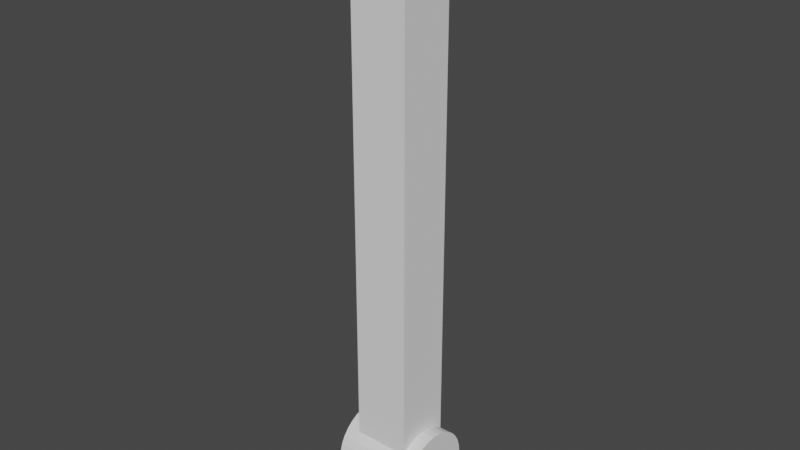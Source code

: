 # Source: Pass.blend  (saved by Blender 2.93.21; exported with 4.5.12 LTS)
import bpy
from mathutils import Matrix  # noqa: F401  (used for matrix-valued properties, if any)

bpy.ops.wm.read_factory_settings(use_empty=True)
scene = bpy.context.scene
scene.name = 'Scene'

# ---- collections
col_collection = bpy.data.collections.new('Collection'); scene.collection.children.link(col_collection)

# ---- world
world_world = bpy.data.worlds.new('World'); scene.world = world_world
world_world.use_nodes = True; world_world.node_tree.nodes.clear()
_N = world_world.node_tree.nodes; _L = world_world.node_tree.links
n0 = _N.new('ShaderNodeOutputWorld'); n0.name = 'World Output'; n0.location = (300, 300)
n1 = _N.new('ShaderNodeBackground'); n1.name = 'Background'; n1.location = (10, 300)
n1.inputs[0].default_value = (0.05088, 0.05088, 0.05088, 1.0)
_L.new(n1.outputs[0], n0.inputs[0])
n0.is_active_output = True
world_world.color = (0.05088, 0.05088, 0.05088)
world_world.use_sun_shadow = False
world_world.sun_shadow_jitter_overblur = 0.0

# ---- meshes
me_cylinder = bpy.data.meshes.new('Cylinder')
me_cylinder.from_pydata([(0.0, 1.359, -1.359), (0.0, 1.359, 1.359), (0.2652, 1.333, -1.359), (0.2652, 1.333, 1.359), (0.5201, 1.256, -1.359), (0.5201, 1.256, 1.359), (0.7551, 1.13, -1.359), (0.7551, 1.13, 1.359), (0.9611, 0.9611, -1.359), (0.9611, 0.9611, 1.359), (1.13, 0.7551, -1.359), (1.13, 0.7551, 1.359), (1.256, 0.5201, -1.359), (1.256, 0.5201, 1.359), (1.333, 0.2652, -1.359), (1.333, 0.2652, 1.359), (1.359, -5.941e-08, -1.359), (1.359, -5.941e-08, 1.359), (1.333, -0.2652, -1.359), (1.333, -0.2652, 1.359), (1.256, -0.5201, -1.359), (1.256, -0.5201, 1.359), (1.13, -0.7551, -1.359), (1.13, -0.7551, 1.359), (0.9611, -0.9611, -1.359), (0.9611, -0.9611, 1.359), (0.7551, -1.13, -1.359), (0.7551, -1.13, 1.359), (0.5201, -1.256, -1.359), (0.5201, -1.256, 1.359), (0.2652, -1.333, -1.359), (0.2652, -1.333, 1.359), (-1.188e-07, -1.359, -1.359), (-1.188e-07, -1.359, 1.359), (-0.2652, -1.333, -1.359), (-0.2652, -1.333, 1.359), (-0.5201, -1.256, -1.359), (-0.5201, -1.256, 1.359), (-0.7551, -1.13, -1.359), (-0.7551, -1.13, 1.359), (-0.9611, -0.9611, -1.359), (-0.9611, -0.9611, 1.359), (-1.13, -0.7551, -1.359), (-1.13, -0.7551, 1.359), (-1.256, -0.5201, -1.359), (-1.256, -0.5201, 1.359), (-1.333, -0.2652, -1.359), (-1.333, -0.2652, 1.359), (-1.359, 1.621e-08, -1.359), (-1.359, 1.621e-08, 1.359), (-1.333, 0.2652, -1.359), (-1.333, 0.2652, 1.359), (-1.256, 0.5201, -1.359), (-1.256, 0.5201, 1.359), (-1.13, 0.7551, -1.359), (-1.13, 0.7551, 1.359), (-0.9611, 0.9611, -1.359), (-0.9611, 0.9611, 1.359), (-0.7551, 1.13, -1.359), (-0.7551, 1.13, 1.359), (-0.5201, 1.256, -1.359), (-0.5201, 1.256, 1.359), (-0.2652, 1.333, -1.359), (-0.2652, 1.333, 1.359), (-0.9998, -0.9138, -0.9138), (-18.0, -0.9138, -0.9138), (-0.9998, 0.9138, -0.9138), (-18.0, 0.9138, -0.9138), (-0.9998, -0.9138, 0.9138), (-18.0, -0.9138, 0.9138), (-0.9998, 0.9138, 0.9138), (-18.0, 0.9138, 0.9138), (-1.359, 0.0, 0.9138), (-1.359, 0.0, -0.9138), (-1.333, 0.2652, -0.9138), (-1.256, 0.5201, -0.9138), (-1.13, 0.7743, -0.9138), (-1.333, -0.2652, -0.9138), (-1.256, -0.5201, -0.9138), (-1.13, -0.7551, -0.9138), (-1.256, 0.5201, 0.9138), (-1.13, 0.7551, 0.9138), (-1.333, 0.2652, 0.9138), (-1.256, -0.5201, 0.9138), (-1.333, -0.2652, 0.9138), (-1.13, -0.7551, 0.9138), (-0.9998, 0.9138, -1.359), (-0.9998, 0.9138, 1.359), (-0.9998, -0.9138, -1.359), (-0.9998, -0.9138, 1.359)], [], [(0, 1, 3, 2), (2, 3, 5, 4), (4, 5, 7, 6), (6, 7, 9, 8), (8, 9, 11, 10), (10, 11, 13, 12), (12, 13, 15, 14), (14, 15, 17, 16), (16, 17, 19, 18), (18, 19, 21, 20), (20, 21, 23, 22), (22, 23, 25, 24), (24, 25, 27, 26), (26, 27, 29, 28), (28, 29, 31, 30), (30, 31, 33, 32), (32, 33, 35, 34), (34, 35, 37, 36), (36, 37, 39, 38), (38, 39, 41, 40), (56, 57, 59, 58), (58, 59, 61, 60), (3, 1, 63, 61, 59, 57, 87, 55, 53, 51, 49, 47, 45, 43, 89, 41, 39, 37, 35, 33, 31, 29, 27, 25, 23, 21, 19, 17, 15, 13, 11, 9, 7, 5), (60, 61, 63, 62), (62, 63, 1, 0), (0, 2, 4, 6, 8, 10, 12, 14, 16, 18, 20, 22, 24, 26, 28, 30, 32, 34, 36, 38, 40, 88, 42, 44, 46, 48, 50, 52, 54, 86, 56, 58, 60, 62), (64, 65, 67, 66, 76, 75, 74, 73, 77, 78, 79), (66, 67, 71, 70), (70, 71, 69, 68, 85, 83, 84, 72, 82, 80, 81), (68, 69, 65, 64), (71, 67, 65, 69), (41, 89, 68, 64, 88, 40), (68, 89, 43, 85), (45, 83, 85, 43), (47, 84, 83, 45), (49, 72, 84, 47), (51, 82, 72, 49), (53, 80, 82, 51), (55, 81, 80, 53), (87, 70, 81, 55), (56, 86, 66, 70, 87, 57), (66, 86, 54, 76), (52, 75, 76, 54), (50, 74, 75, 52), (48, 73, 74, 50), (46, 77, 73, 48), (44, 78, 77, 46), (42, 79, 78, 44), (88, 64, 79, 42)])
_uv = me_cylinder.uv_layers.new(name='UVMap')
_uv.uv.foreach_set('vector', [1.0, 0.5, 1.0, 1.0, 0.9688, 1.0, 0.9688, 0.5, 0.9688, 0.5, 0.9688, 1.0, 0.9375, 1.0, 0.9375, 0.5, 0.9375, 0.5, 0.9375, 1.0, 0.9062, 1.0, 0.9062, 0.5, 0.9062, 0.5, 0.9062, 1.0, 0.875, 1.0, 0.875, 0.5, 0.875, 0.5, 0.875, 1.0, 0.8438, 1.0, 0.8438, 0.5, 0.8438, 0.5, 0.8438, 1.0, 0.8125, 1.0, 0.8125, 0.5, 0.8125, 0.5, 0.8125, 1.0, 0.7812, 1.0, 0.7812, 0.5, 0.7812, 0.5, 0.7812, 1.0, 0.75, 1.0, 0.75, 0.5, 0.75, 0.5, 0.75, 1.0, 0.7188, 1.0, 0.7188, 0.5, 0.7188, 0.5, 0.7188, 1.0, 0.6875, 1.0, 0.6875, 0.5, 0.6875, 0.5, 0.6875, 1.0, 0.6562, 1.0, 0.6562, 0.5, 0.6562, 0.5, 0.6562, 1.0, 0.625, 1.0, 0.625, 0.5, 0.625, 0.5, 0.625, 1.0, 0.5938, 1.0, 0.5938, 0.5, 0.5938, 0.5, 0.5938, 1.0, 0.5625, 1.0, 0.5625, 0.5, 0.5625, 0.5, 0.5625, 1.0, 0.5312, 1.0, 0.5312, 0.5, 0.5312, 0.5, 0.5312, 1.0, 0.5, 1.0, 0.5, 0.5, 0.5, 0.5, 0.5, 1.0, 0.4688, 1.0, 0.4688, 0.5, 0.4688, 0.5, 0.4688, 1.0, 0.4375, 1.0, 0.4375, 0.5, 0.4375, 0.5, 0.4375, 1.0, 0.4062, 1.0, 0.4062, 0.5, 0.4062, 0.5, 0.4062, 1.0, 0.375, 1.0, 0.375, 0.5, 0.125, 0.5, 0.125, 1.0, 0.09375, 1.0, 0.09375, 0.5, 0.09375, 0.5, 0.09375, 1.0, 0.0625, 1.0, 0.0625, 0.5, 0.2968, 0.4854, 0.25, 0.49, 0.2032, 0.4854, 0.1582, 0.4717, 0.1167, 0.4496, 0.08029, 0.4197, 0.06537, 0.4015, 0.05045, 0.3833, 0.02827, 0.3418, 0.01461, 0.2968, 0.01, 0.25, 0.01461, 0.2032, 0.02827, 0.1582, 0.05045, 0.1167, 0.06537, 0.09848, 0.08029, 0.08029, 0.1167, 0.05045, 0.1582, 0.02827, 0.2032, 0.01461, 0.25, 0.01, 0.2968, 0.01461, 0.3418, 0.02827, 0.3833, 0.05045, 0.4197, 0.08029, 0.4496, 0.1167, 0.4717, 0.1582, 0.4854, 0.2032, 0.49, 0.25, 0.4854, 0.2968, 0.4717, 0.3418, 0.4496, 0.3833, 0.4197, 0.4197, 0.3833, 0.4496, 0.3418, 0.4717, 0.0625, 0.5, 0.0625, 1.0, 0.03125, 1.0, 0.03125, 0.5, 0.03125, 0.5, 0.03125, 1.0, 0.0, 1.0, 0.0, 0.5, 0.75, 0.49, 0.7968, 0.4854, 0.8418, 0.4717, 0.8833, 0.4496, 0.9197, 0.4197, 0.9496, 0.3833, 0.9717, 0.3418, 0.9854, 0.2968, 0.99, 0.25, 0.9854, 0.2032, 0.9717, 0.1582, 0.9496, 0.1167, 0.9197, 0.08029, 0.8833, 0.05045, 0.8418, 0.02827, 0.7968, 0.01461, 0.75, 0.01, 0.7032, 0.01461, 0.6582, 0.02827, 0.6167, 0.05045, 0.5803, 0.08029, 0.5654, 0.09848, 0.5504, 0.1167, 0.5283, 0.1582, 0.5146, 0.2032, 0.51, 0.25, 0.5146, 0.2968, 0.5283, 0.3418, 0.5504, 0.3833, 0.5654, 0.4015, 0.5803, 0.4197, 0.6167, 0.4496, 0.6582, 0.4717, 0.7032, 0.4854, 0.375, 0.0, 0.625, 0.0, 0.625, 0.25, 0.375, 0.25, 0.375, 0.2344, 0.375, 0.2188, 0.375, 0.1875, 0.375, 0.125, 0.375, 0.0625, 0.375, 0.03125, 0.375, 0.01562, 0.375, 0.25, 0.625, 0.25, 0.625, 0.5, 0.375, 0.5, 0.375, 0.5, 0.625, 0.5, 0.625, 0.75, 0.375, 0.75, 0.375, 0.7188, 0.375, 0.6875, 0.375, 0.6562, 0.375, 0.625, 0.375, 0.5938, 0.375, 0.5625, 0.375, 0.5312, 0.375, 0.75, 0.625, 0.75, 0.625, 1.0, 0.375, 1.0, 0.625, 0.5, 0.875, 0.5, 0.875, 0.75, 0.625, 0.75, 0.08029, 0.08029, 0.06537, 0.09848, 0.375, 0.75, 0.375, 1.0, 0.5654, 0.09848, 0.5803, 0.08029, 0.375, 0.75, 0.06537, 0.09848, 0.05045, 0.1167, 0.375, 0.7188, 0.02827, 0.1582, 0.375, 0.6875, 0.375, 0.7188, 0.05045, 0.1167, 0.01461, 0.2032, 0.375, 0.6562, 0.375, 0.6875, 0.02827, 0.1582, 0.01, 0.25, 0.375, 0.625, 0.375, 0.6562, 0.01461, 0.2032, 0.01461, 0.2968, 0.375, 0.5938, 0.375, 0.625, 0.01, 0.25, 0.02827, 0.3418, 0.375, 0.5625, 0.375, 0.5938, 0.01461, 0.2968, 0.05045, 0.3833, 0.375, 0.5312, 0.375, 0.5625, 0.02827, 0.3418, 0.06537, 0.4015, 0.375, 0.5, 0.375, 0.5312, 0.05045, 0.3833, 0.125, 0.5, 0.5654, 0.4015, 0.375, 0.25, 0.375, 0.5, 0.06537, 0.4015, 0.125, 1.0, 0.375, 0.25, 0.5654, 0.4015, 0.5504, 0.3833, 0.375, 0.2344, 0.5283, 0.3418, 0.375, 0.2188, 0.375, 0.2344, 0.5504, 0.3833, 0.5146, 0.2968, 0.375, 0.1875, 0.375, 0.2188, 0.5283, 0.3418, 0.51, 0.25, 0.375, 0.125, 0.375, 0.1875, 0.5146, 0.2968, 0.5146, 0.2032, 0.375, 0.0625, 0.375, 0.125, 0.51, 0.25, 0.5283, 0.1582, 0.375, 0.03125, 0.375, 0.0625, 0.5146, 0.2032, 0.5504, 0.1167, 0.375, 0.01562, 0.375, 0.03125, 0.5283, 0.1582, 0.5654, 0.09848, 0.375, 1.0, 0.375, 0.01562, 0.5504, 0.1167])
me_cylinder.use_remesh_fix_poles = True
me_cylinder.use_remesh_preserve_attributes = False
me_cylinder.update()

# ---- objects
ob_cylinder = bpy.data.objects.new('Cylinder', me_cylinder)

# ---- transforms, parenting, visibility, modifiers, constraints
ob_cylinder.location = (0.0, 0.0, 0.0)
ob_cylinder.rotation_euler = (-0.0, 1.571, 0.0)

# ---- collection membership
col_collection.objects.link(ob_cylinder)

# ---- scene / render settings (as saved in the file)
scene.frame_start = 1; scene.frame_end = 250; scene.frame_set(1)
scene.render.engine = 'BLENDER_EEVEE_NEXT'
scene.cycles.use_denoising = False
scene.cycles.samples = 128
scene.cycles.sampling_pattern = 'TABULATED_SOBOL'
scene.cycles.use_adaptive_sampling = False
scene.cycles.use_light_tree = False
scene.view_settings.view_transform = 'Filmic'
bpy.context.view_layer.update()

# ---- added for rendering (the .blend has no active camera and no usable light): camera, sun
cam_auto = bpy.data.cameras.new('AutoCamera')
cam_auto.lens = 50.0
cam_auto.sensor_width = 36.0
cam_auto.clip_end = 1000.0
ob_auto_camera = bpy.data.objects.new('AutoCamera', cam_auto)
scene.collection.objects.link(ob_auto_camera)
ob_auto_camera.location = (18.2613, -21.9135, 22.9295)
ob_auto_camera.rotation_euler = (1.09748, -7.21219e-08, 0.694738)
scene.camera = ob_auto_camera
light_auto_sun = bpy.data.lights.new('AutoSun', 'SUN')
light_auto_sun.energy = 3.0
light_auto_sun.angle = 0.0523599
ob_auto_sun = bpy.data.objects.new('AutoSun', light_auto_sun)
scene.collection.objects.link(ob_auto_sun)
ob_auto_sun.rotation_euler = (0.872665, 0.174533, 0.523599)
bpy.context.view_layer.update()
